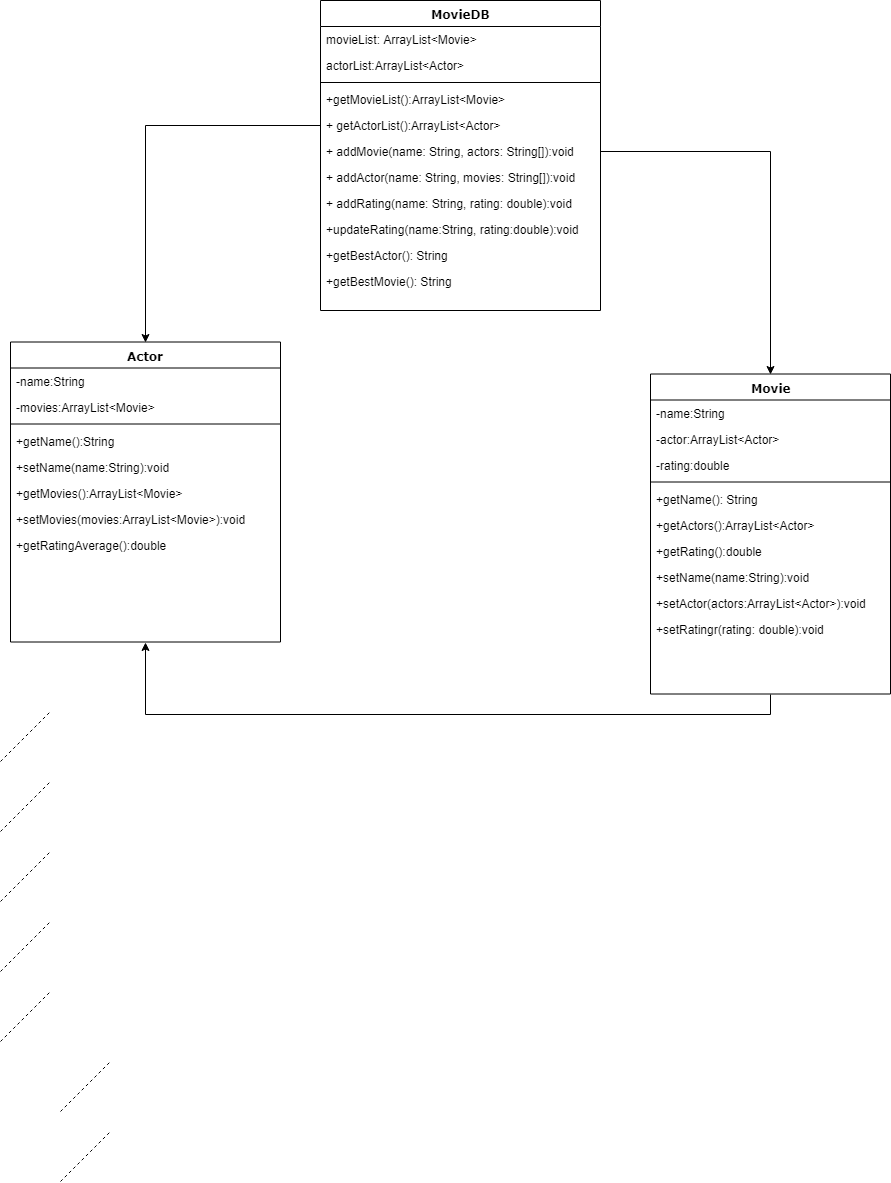

The diagram above was exported from draw.io. Its source (the exported page's mxGraphModel, read from the mxfile embedded in the PNG):
<mxGraphModel dx="498" dy="484" grid="1" gridSize="10" guides="1" tooltips="1" connect="1" arrows="1" fold="1" page="1" pageScale="1" pageWidth="1100" pageHeight="850" background="#ffffff" math="0" shadow="0">
  <root>
    <mxCell id="0" />
    <mxCell id="1" parent="0" />
    <mxCell id="78961159f06e98e8-17" value="MovieDB" style="swimlane;html=1;fontStyle=1;align=center;verticalAlign=top;childLayout=stackLayout;horizontal=1;startSize=26;horizontalStack=0;resizeParent=1;resizeLast=0;collapsible=1;marginBottom=0;swimlaneFillColor=#ffffff;rounded=0;shadow=0;comic=0;labelBackgroundColor=none;strokeColor=#000000;strokeWidth=1;fillColor=none;fontFamily=Verdana;fontSize=12;fontColor=#000000;" parent="1" vertex="1">
      <mxGeometry x="470" y="39" width="280" height="310" as="geometry" />
    </mxCell>
    <mxCell id="78961159f06e98e8-21" value="movieList: ArrayList&amp;lt;Movie&amp;gt;" style="text;html=1;strokeColor=none;fillColor=none;align=left;verticalAlign=top;spacingLeft=4;spacingRight=4;whiteSpace=wrap;overflow=hidden;rotatable=0;points=[[0,0.5],[1,0.5]];portConstraint=eastwest;" parent="78961159f06e98e8-17" vertex="1">
      <mxGeometry y="26" width="280" height="26" as="geometry" />
    </mxCell>
    <mxCell id="78961159f06e98e8-23" value="actorList:ArrayList&amp;lt;Actor&amp;gt;" style="text;html=1;strokeColor=none;fillColor=none;align=left;verticalAlign=top;spacingLeft=4;spacingRight=4;whiteSpace=wrap;overflow=hidden;rotatable=0;points=[[0,0.5],[1,0.5]];portConstraint=eastwest;" parent="78961159f06e98e8-17" vertex="1">
      <mxGeometry y="52" width="280" height="26" as="geometry" />
    </mxCell>
    <mxCell id="78961159f06e98e8-19" value="" style="line;html=1;strokeWidth=1;fillColor=none;align=left;verticalAlign=middle;spacingTop=-1;spacingLeft=3;spacingRight=3;rotatable=0;labelPosition=right;points=[];portConstraint=eastwest;" parent="78961159f06e98e8-17" vertex="1">
      <mxGeometry y="78" width="280" height="8" as="geometry" />
    </mxCell>
    <mxCell id="78961159f06e98e8-20" value="+getMovieList():ArrayList&amp;lt;Movie&amp;gt;" style="text;html=1;strokeColor=none;fillColor=none;align=left;verticalAlign=top;spacingLeft=4;spacingRight=4;whiteSpace=wrap;overflow=hidden;rotatable=0;points=[[0,0.5],[1,0.5]];portConstraint=eastwest;" parent="78961159f06e98e8-17" vertex="1">
      <mxGeometry y="86" width="280" height="26" as="geometry" />
    </mxCell>
    <mxCell id="78961159f06e98e8-27" value="+ getActorList():ArrayList&amp;lt;Actor&amp;gt;" style="text;html=1;strokeColor=none;fillColor=none;align=left;verticalAlign=top;spacingLeft=4;spacingRight=4;whiteSpace=wrap;overflow=hidden;rotatable=0;points=[[0,0.5],[1,0.5]];portConstraint=eastwest;" parent="78961159f06e98e8-17" vertex="1">
      <mxGeometry y="112" width="280" height="26" as="geometry" />
    </mxCell>
    <mxCell id="xHabpyfXWTbW_EKErbw7-3" value="+ addMovie(name: String, actors: String[]):void" style="text;html=1;strokeColor=none;fillColor=none;align=left;verticalAlign=top;spacingLeft=4;spacingRight=4;whiteSpace=wrap;overflow=hidden;rotatable=0;points=[[0,0.5],[1,0.5]];portConstraint=eastwest;" vertex="1" parent="78961159f06e98e8-17">
      <mxGeometry y="138" width="280" height="26" as="geometry" />
    </mxCell>
    <mxCell id="xHabpyfXWTbW_EKErbw7-4" value="+ addActor(name: String, movies: String[]):void&lt;br&gt;&lt;br&gt;" style="text;html=1;strokeColor=none;fillColor=none;align=left;verticalAlign=top;spacingLeft=4;spacingRight=4;whiteSpace=wrap;overflow=hidden;rotatable=0;points=[[0,0.5],[1,0.5]];portConstraint=eastwest;" vertex="1" parent="78961159f06e98e8-17">
      <mxGeometry y="164" width="280" height="26" as="geometry" />
    </mxCell>
    <mxCell id="xHabpyfXWTbW_EKErbw7-5" value="+ addRating(name: String, rating: double):void&lt;br&gt;&lt;br&gt;" style="text;html=1;strokeColor=none;fillColor=none;align=left;verticalAlign=top;spacingLeft=4;spacingRight=4;whiteSpace=wrap;overflow=hidden;rotatable=0;points=[[0,0.5],[1,0.5]];portConstraint=eastwest;" vertex="1" parent="78961159f06e98e8-17">
      <mxGeometry y="190" width="280" height="26" as="geometry" />
    </mxCell>
    <mxCell id="xHabpyfXWTbW_EKErbw7-6" value="+updateRating(name:String, rating:double):void&lt;br&gt;" style="text;html=1;strokeColor=none;fillColor=none;align=left;verticalAlign=top;spacingLeft=4;spacingRight=4;whiteSpace=wrap;overflow=hidden;rotatable=0;points=[[0,0.5],[1,0.5]];portConstraint=eastwest;" vertex="1" parent="78961159f06e98e8-17">
      <mxGeometry y="216" width="280" height="26" as="geometry" />
    </mxCell>
    <mxCell id="xHabpyfXWTbW_EKErbw7-7" value="+getBestActor(): String&lt;br&gt;" style="text;html=1;strokeColor=none;fillColor=none;align=left;verticalAlign=top;spacingLeft=4;spacingRight=4;whiteSpace=wrap;overflow=hidden;rotatable=0;points=[[0,0.5],[1,0.5]];portConstraint=eastwest;" vertex="1" parent="78961159f06e98e8-17">
      <mxGeometry y="242" width="280" height="26" as="geometry" />
    </mxCell>
    <mxCell id="xHabpyfXWTbW_EKErbw7-8" value="+getBestMovie(): String&lt;br&gt;" style="text;html=1;strokeColor=none;fillColor=none;align=left;verticalAlign=top;spacingLeft=4;spacingRight=4;whiteSpace=wrap;overflow=hidden;rotatable=0;points=[[0,0.5],[1,0.5]];portConstraint=eastwest;" vertex="1" parent="78961159f06e98e8-17">
      <mxGeometry y="268" width="280" height="26" as="geometry" />
    </mxCell>
    <mxCell id="78961159f06e98e8-56" value="Actor" style="swimlane;html=1;fontStyle=1;align=center;verticalAlign=top;childLayout=stackLayout;horizontal=1;startSize=26;horizontalStack=0;resizeParent=1;resizeLast=0;collapsible=1;marginBottom=0;swimlaneFillColor=#ffffff;rounded=0;shadow=0;comic=0;labelBackgroundColor=none;strokeColor=#000000;strokeWidth=1;fillColor=none;fontFamily=Verdana;fontSize=12;fontColor=#000000;" parent="1" vertex="1">
      <mxGeometry x="160" y="380.5" width="270" height="300" as="geometry" />
    </mxCell>
    <mxCell id="78961159f06e98e8-57" value="-name:String" style="text;html=1;strokeColor=none;fillColor=none;align=left;verticalAlign=top;spacingLeft=4;spacingRight=4;whiteSpace=wrap;overflow=hidden;rotatable=0;points=[[0,0.5],[1,0.5]];portConstraint=eastwest;" parent="78961159f06e98e8-56" vertex="1">
      <mxGeometry y="26" width="270" height="26" as="geometry" />
    </mxCell>
    <mxCell id="78961159f06e98e8-58" value="-movies:ArrayList&amp;lt;Movie&amp;gt;" style="text;html=1;strokeColor=none;fillColor=none;align=left;verticalAlign=top;spacingLeft=4;spacingRight=4;whiteSpace=wrap;overflow=hidden;rotatable=0;points=[[0,0.5],[1,0.5]];portConstraint=eastwest;" parent="78961159f06e98e8-56" vertex="1">
      <mxGeometry y="52" width="270" height="26" as="geometry" />
    </mxCell>
    <mxCell id="78961159f06e98e8-64" value="" style="line;html=1;strokeWidth=1;fillColor=none;align=left;verticalAlign=middle;spacingTop=-1;spacingLeft=3;spacingRight=3;rotatable=0;labelPosition=right;points=[];portConstraint=eastwest;" parent="78961159f06e98e8-56" vertex="1">
      <mxGeometry y="78" width="270" height="8" as="geometry" />
    </mxCell>
    <mxCell id="78961159f06e98e8-65" value="+getName():String" style="text;html=1;strokeColor=none;fillColor=none;align=left;verticalAlign=top;spacingLeft=4;spacingRight=4;whiteSpace=wrap;overflow=hidden;rotatable=0;points=[[0,0.5],[1,0.5]];portConstraint=eastwest;" parent="78961159f06e98e8-56" vertex="1">
      <mxGeometry y="86" width="270" height="26" as="geometry" />
    </mxCell>
    <mxCell id="78961159f06e98e8-66" value="+setName(name:String):void" style="text;html=1;strokeColor=none;fillColor=none;align=left;verticalAlign=top;spacingLeft=4;spacingRight=4;whiteSpace=wrap;overflow=hidden;rotatable=0;points=[[0,0.5],[1,0.5]];portConstraint=eastwest;" parent="78961159f06e98e8-56" vertex="1">
      <mxGeometry y="112" width="270" height="26" as="geometry" />
    </mxCell>
    <mxCell id="78961159f06e98e8-68" value="+getMovies():ArrayList&amp;lt;Movie&amp;gt;" style="text;html=1;strokeColor=none;fillColor=none;align=left;verticalAlign=top;spacingLeft=4;spacingRight=4;whiteSpace=wrap;overflow=hidden;rotatable=0;points=[[0,0.5],[1,0.5]];portConstraint=eastwest;" parent="78961159f06e98e8-56" vertex="1">
      <mxGeometry y="138" width="270" height="26" as="geometry" />
    </mxCell>
    <mxCell id="xHabpyfXWTbW_EKErbw7-23" value="+setMovies(movies:ArrayList&amp;lt;Movie&amp;gt;):void&lt;br&gt;" style="text;html=1;strokeColor=none;fillColor=none;align=left;verticalAlign=top;spacingLeft=4;spacingRight=4;whiteSpace=wrap;overflow=hidden;rotatable=0;points=[[0,0.5],[1,0.5]];portConstraint=eastwest;" vertex="1" parent="78961159f06e98e8-56">
      <mxGeometry y="164" width="270" height="26" as="geometry" />
    </mxCell>
    <mxCell id="xHabpyfXWTbW_EKErbw7-24" value="+getRatingAverage():double&lt;br&gt;" style="text;html=1;strokeColor=none;fillColor=none;align=left;verticalAlign=top;spacingLeft=4;spacingRight=4;whiteSpace=wrap;overflow=hidden;rotatable=0;points=[[0,0.5],[1,0.5]];portConstraint=eastwest;" vertex="1" parent="78961159f06e98e8-56">
      <mxGeometry y="190" width="270" height="26" as="geometry" />
    </mxCell>
    <mxCell id="xHabpyfXWTbW_EKErbw7-37" style="edgeStyle=orthogonalEdgeStyle;rounded=0;orthogonalLoop=1;jettySize=auto;html=1;exitX=0.5;exitY=1;exitDx=0;exitDy=0;entryX=0.5;entryY=1;entryDx=0;entryDy=0;" edge="1" parent="1" source="78961159f06e98e8-69" target="78961159f06e98e8-56">
      <mxGeometry relative="1" as="geometry" />
    </mxCell>
    <mxCell id="78961159f06e98e8-69" value="Movie" style="swimlane;html=1;fontStyle=1;align=center;verticalAlign=top;childLayout=stackLayout;horizontal=1;startSize=26;horizontalStack=0;resizeParent=1;resizeLast=0;collapsible=1;marginBottom=0;swimlaneFillColor=#ffffff;rounded=0;shadow=0;comic=0;labelBackgroundColor=none;strokeColor=#000000;strokeWidth=1;fillColor=none;fontFamily=Verdana;fontSize=12;fontColor=#000000;" parent="1" vertex="1">
      <mxGeometry x="800" y="412.5" width="240" height="320" as="geometry" />
    </mxCell>
    <mxCell id="78961159f06e98e8-70" value="-name:String" style="text;html=1;strokeColor=none;fillColor=none;align=left;verticalAlign=top;spacingLeft=4;spacingRight=4;whiteSpace=wrap;overflow=hidden;rotatable=0;points=[[0,0.5],[1,0.5]];portConstraint=eastwest;" parent="78961159f06e98e8-69" vertex="1">
      <mxGeometry y="26" width="240" height="26" as="geometry" />
    </mxCell>
    <mxCell id="78961159f06e98e8-71" value="-actor:ArrayList&amp;lt;Actor&amp;gt;" style="text;html=1;strokeColor=none;fillColor=none;align=left;verticalAlign=top;spacingLeft=4;spacingRight=4;whiteSpace=wrap;overflow=hidden;rotatable=0;points=[[0,0.5],[1,0.5]];portConstraint=eastwest;" parent="78961159f06e98e8-69" vertex="1">
      <mxGeometry y="52" width="240" height="26" as="geometry" />
    </mxCell>
    <mxCell id="78961159f06e98e8-72" value="-rating:double" style="text;html=1;strokeColor=none;fillColor=none;align=left;verticalAlign=top;spacingLeft=4;spacingRight=4;whiteSpace=wrap;overflow=hidden;rotatable=0;points=[[0,0.5],[1,0.5]];portConstraint=eastwest;" parent="78961159f06e98e8-69" vertex="1">
      <mxGeometry y="78" width="240" height="26" as="geometry" />
    </mxCell>
    <mxCell id="78961159f06e98e8-77" value="" style="line;html=1;strokeWidth=1;fillColor=none;align=left;verticalAlign=middle;spacingTop=-1;spacingLeft=3;spacingRight=3;rotatable=0;labelPosition=right;points=[];portConstraint=eastwest;" parent="78961159f06e98e8-69" vertex="1">
      <mxGeometry y="104" width="240" height="8" as="geometry" />
    </mxCell>
    <mxCell id="78961159f06e98e8-78" value="+getName(): String" style="text;html=1;strokeColor=none;fillColor=none;align=left;verticalAlign=top;spacingLeft=4;spacingRight=4;whiteSpace=wrap;overflow=hidden;rotatable=0;points=[[0,0.5],[1,0.5]];portConstraint=eastwest;" parent="78961159f06e98e8-69" vertex="1">
      <mxGeometry y="112" width="240" height="26" as="geometry" />
    </mxCell>
    <mxCell id="78961159f06e98e8-79" value="+getActors():ArrayList&amp;lt;Actor&amp;gt;" style="text;html=1;strokeColor=none;fillColor=none;align=left;verticalAlign=top;spacingLeft=4;spacingRight=4;whiteSpace=wrap;overflow=hidden;rotatable=0;points=[[0,0.5],[1,0.5]];portConstraint=eastwest;" parent="78961159f06e98e8-69" vertex="1">
      <mxGeometry y="138" width="240" height="26" as="geometry" />
    </mxCell>
    <mxCell id="78961159f06e98e8-80" value="+getRating():double" style="text;html=1;strokeColor=none;fillColor=none;align=left;verticalAlign=top;spacingLeft=4;spacingRight=4;whiteSpace=wrap;overflow=hidden;rotatable=0;points=[[0,0.5],[1,0.5]];portConstraint=eastwest;" parent="78961159f06e98e8-69" vertex="1">
      <mxGeometry y="164" width="240" height="26" as="geometry" />
    </mxCell>
    <mxCell id="78961159f06e98e8-81" value="+setName(name:String):void" style="text;html=1;strokeColor=none;fillColor=none;align=left;verticalAlign=top;spacingLeft=4;spacingRight=4;whiteSpace=wrap;overflow=hidden;rotatable=0;points=[[0,0.5],[1,0.5]];portConstraint=eastwest;" parent="78961159f06e98e8-69" vertex="1">
      <mxGeometry y="190" width="240" height="26" as="geometry" />
    </mxCell>
    <mxCell id="xHabpyfXWTbW_EKErbw7-19" value="+setActor(actors:ArrayList&amp;lt;Actor&amp;gt;):void" style="text;html=1;strokeColor=none;fillColor=none;align=left;verticalAlign=top;spacingLeft=4;spacingRight=4;whiteSpace=wrap;overflow=hidden;rotatable=0;points=[[0,0.5],[1,0.5]];portConstraint=eastwest;" vertex="1" parent="78961159f06e98e8-69">
      <mxGeometry y="216" width="240" height="26" as="geometry" />
    </mxCell>
    <mxCell id="xHabpyfXWTbW_EKErbw7-20" value="+setRatingr(rating: double):void" style="text;html=1;strokeColor=none;fillColor=none;align=left;verticalAlign=top;spacingLeft=4;spacingRight=4;whiteSpace=wrap;overflow=hidden;rotatable=0;points=[[0,0.5],[1,0.5]];portConstraint=eastwest;" vertex="1" parent="78961159f06e98e8-69">
      <mxGeometry y="242" width="240" height="26" as="geometry" />
    </mxCell>
    <mxCell id="xHabpyfXWTbW_EKErbw7-25" value="" style="endArrow=none;dashed=1;html=1;" edge="1" parent="1">
      <mxGeometry width="50" height="50" relative="1" as="geometry">
        <mxPoint x="150" y="800" as="sourcePoint" />
        <mxPoint x="200" y="750" as="targetPoint" />
      </mxGeometry>
    </mxCell>
    <mxCell id="xHabpyfXWTbW_EKErbw7-27" value="" style="endArrow=none;dashed=1;html=1;" edge="1" parent="1">
      <mxGeometry width="50" height="50" relative="1" as="geometry">
        <mxPoint x="150" y="870" as="sourcePoint" />
        <mxPoint x="200" y="820" as="targetPoint" />
      </mxGeometry>
    </mxCell>
    <mxCell id="xHabpyfXWTbW_EKErbw7-28" value="" style="endArrow=none;dashed=1;html=1;" edge="1" parent="1">
      <mxGeometry width="50" height="50" relative="1" as="geometry">
        <mxPoint x="150" y="940" as="sourcePoint" />
        <mxPoint x="200" y="890" as="targetPoint" />
      </mxGeometry>
    </mxCell>
    <mxCell id="xHabpyfXWTbW_EKErbw7-30" value="" style="endArrow=none;dashed=1;html=1;" edge="1" parent="1">
      <mxGeometry width="50" height="50" relative="1" as="geometry">
        <mxPoint x="150" y="1010" as="sourcePoint" />
        <mxPoint x="200" y="960" as="targetPoint" />
      </mxGeometry>
    </mxCell>
    <mxCell id="xHabpyfXWTbW_EKErbw7-31" value="" style="endArrow=none;dashed=1;html=1;" edge="1" parent="1">
      <mxGeometry width="50" height="50" relative="1" as="geometry">
        <mxPoint x="150" y="1080" as="sourcePoint" />
        <mxPoint x="200" y="1030" as="targetPoint" />
      </mxGeometry>
    </mxCell>
    <mxCell id="xHabpyfXWTbW_EKErbw7-32" value="" style="endArrow=none;dashed=1;html=1;" edge="1" parent="1">
      <mxGeometry width="50" height="50" relative="1" as="geometry">
        <mxPoint x="210" y="1150" as="sourcePoint" />
        <mxPoint x="260" y="1100" as="targetPoint" />
      </mxGeometry>
    </mxCell>
    <mxCell id="xHabpyfXWTbW_EKErbw7-33" value="" style="endArrow=none;dashed=1;html=1;" edge="1" parent="1">
      <mxGeometry width="50" height="50" relative="1" as="geometry">
        <mxPoint x="210" y="1220" as="sourcePoint" />
        <mxPoint x="260" y="1170" as="targetPoint" />
      </mxGeometry>
    </mxCell>
    <mxCell id="xHabpyfXWTbW_EKErbw7-35" style="edgeStyle=orthogonalEdgeStyle;rounded=0;orthogonalLoop=1;jettySize=auto;html=1;exitX=0;exitY=0.5;exitDx=0;exitDy=0;entryX=0.5;entryY=0;entryDx=0;entryDy=0;" edge="1" parent="1" source="78961159f06e98e8-27" target="78961159f06e98e8-56">
      <mxGeometry relative="1" as="geometry" />
    </mxCell>
    <mxCell id="xHabpyfXWTbW_EKErbw7-36" style="edgeStyle=orthogonalEdgeStyle;rounded=0;orthogonalLoop=1;jettySize=auto;html=1;exitX=1;exitY=0.5;exitDx=0;exitDy=0;entryX=0.5;entryY=0;entryDx=0;entryDy=0;" edge="1" parent="1" source="xHabpyfXWTbW_EKErbw7-3" target="78961159f06e98e8-69">
      <mxGeometry relative="1" as="geometry" />
    </mxCell>
  </root>
</mxGraphModel>